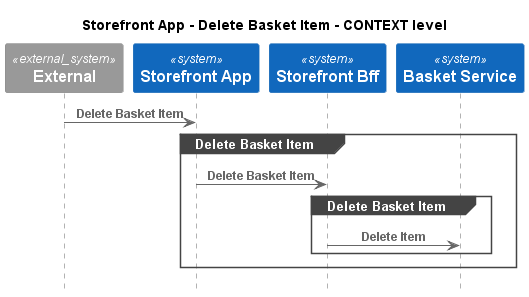

The diagram above was rendered by PlantUML. Its source (embedded in the PNG):
@startuml
!pragma layout smetana
!include ..\..\..\..\.c4s\C4_Sequence.puml

title Storefront App - Delete Basket Item - CONTEXT level

System_Ext(C4InterFlow.SoftwareSystems.ExternalSystem, "External", "")
System(ECommercePlatform.SoftwareSystems.StorefrontApp, "Storefront App", "")
System(ECommercePlatform.SoftwareSystems.StorefrontBff, "Storefront Bff", "")
System(ECommercePlatform.SoftwareSystems.BasketService, "Basket Service", "")

Rel(C4InterFlow.SoftwareSystems.ExternalSystem, ECommercePlatform.SoftwareSystems.StorefrontApp, "Delete Basket Item")
group Delete Basket Item
Rel(ECommercePlatform.SoftwareSystems.StorefrontApp, ECommercePlatform.SoftwareSystems.StorefrontBff, "Delete Basket Item")
group Delete Basket Item
Rel(ECommercePlatform.SoftwareSystems.StorefrontBff, ECommercePlatform.SoftwareSystems.BasketService, "Delete Item")
end
end


@enduml